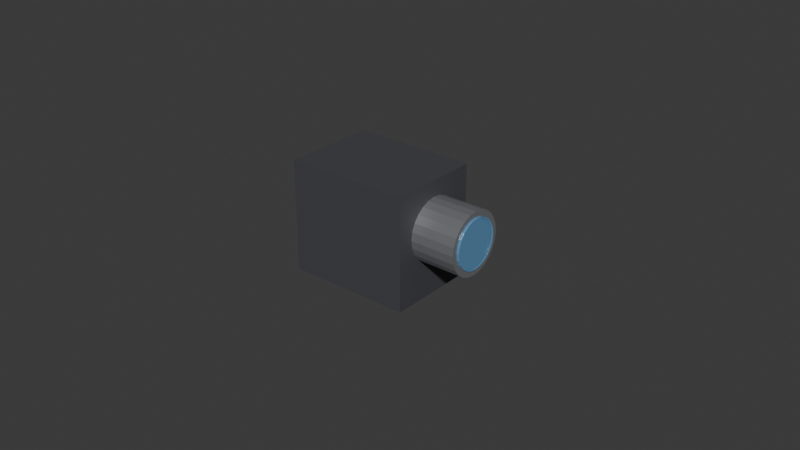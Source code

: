 # Source: camera_module.blend  (saved by Blender 4.5.92; exported with 4.5.12 LTS)
import bpy
from mathutils import Matrix  # noqa: F401  (used for matrix-valued properties, if any)

bpy.ops.wm.read_factory_settings(use_empty=True)
scene = bpy.context.scene
scene.name = 'Scene'

# ---- collections
col_collection = bpy.data.collections.new('Collection'); scene.collection.children.link(col_collection)

# ---- materials (node trees are filled in below, after node groups)
mat_orion_matteblack = bpy.data.materials.new('ORION_MatteBlack')
mat_orion_metalgray = bpy.data.materials.new('ORION_MetalGray')
mat_orion_glassblue = bpy.data.materials.new('ORION_GlassBlue')
mat_orion_glassblue.surface_render_method = 'BLENDED'
mat_orion_glassblue.blend_method = 'BLEND'

# ---- material node trees
mat_orion_matteblack.use_nodes = True; mat_orion_matteblack.node_tree.nodes.clear()
_N = mat_orion_matteblack.node_tree.nodes; _L = mat_orion_matteblack.node_tree.links
n0 = _N.new('ShaderNodeBsdfPrincipled'); n0.name = 'Principled BSDF'; n0.location = (-200, 100)
n0.inputs[0].default_value = (0.06, 0.06, 0.07, 1.0)
n0.inputs[2].default_value = 0.7
n1 = _N.new('ShaderNodeOutputMaterial'); n1.name = 'Material Output'; n1.location = (200, 100)
_L.new(n0.outputs[0], n1.inputs[0])
n1.is_active_output = True
mat_orion_metalgray.use_nodes = True; mat_orion_metalgray.node_tree.nodes.clear()
_N = mat_orion_metalgray.node_tree.nodes; _L = mat_orion_metalgray.node_tree.links
n0 = _N.new('ShaderNodeBsdfPrincipled'); n0.name = 'Principled BSDF'; n0.location = (-200, 100)
n0.inputs[0].default_value = (0.55, 0.57, 0.6, 1.0)
n0.inputs[1].default_value = 0.8
n0.inputs[2].default_value = 0.35
n1 = _N.new('ShaderNodeOutputMaterial'); n1.name = 'Material Output'; n1.location = (200, 100)
_L.new(n0.outputs[0], n1.inputs[0])
n1.is_active_output = True
mat_orion_glassblue.use_nodes = True; mat_orion_glassblue.node_tree.nodes.clear()
_N = mat_orion_glassblue.node_tree.nodes; _L = mat_orion_glassblue.node_tree.links
n0 = _N.new('ShaderNodeBsdfPrincipled'); n0.name = 'Principled BSDF'; n0.location = (-200, 100)
n0.inputs[0].default_value = (0.2, 0.55, 0.95, 1.0)
n0.inputs[2].default_value = 0.15
n0.inputs[4].default_value = 0.45
n1 = _N.new('ShaderNodeOutputMaterial'); n1.name = 'Material Output'; n1.location = (200, 100)
_L.new(n0.outputs[0], n1.inputs[0])
n1.is_active_output = True

# ---- world
world_world = bpy.data.worlds.new('World'); scene.world = world_world
world_world.use_nodes = True; world_world.node_tree.nodes.clear()
_N = world_world.node_tree.nodes; _L = world_world.node_tree.links
n0 = _N.new('ShaderNodeOutputWorld'); n0.name = 'World Output'; n0.location = (200, 100)
n1 = _N.new('ShaderNodeBackground'); n1.name = 'Background'; n1.location = (-200, 100)
n1.inputs[0].default_value = (0.05088, 0.05088, 0.05088, 1.0)
_L.new(n1.outputs[0], n0.inputs[0])
n0.is_active_output = True
world_world.color = (0.05088, 0.05088, 0.05088)
world_world.sun_shadow_jitter_overblur = 0.0

# ---- meshes
me_body = bpy.data.meshes.new('Body')
me_body.from_pydata([(-0.055, -0.015, -0.015), (-0.015, -0.015, -0.015), (-0.015, 0.015, -0.015), (-0.055, 0.015, -0.015), (-0.055, -0.015, 0.015), (-0.015, -0.015, 0.015), (-0.015, 0.015, 0.015), (-0.055, 0.015, 0.015)], [], [(0, 3, 2, 1), (4, 5, 6, 7), (1, 2, 6, 5), (0, 4, 7, 3), (0, 1, 5, 4), (3, 7, 6, 2)])
me_body.materials.append(mat_orion_matteblack)
me_body.update()
me_barrel = bpy.data.meshes.new('Barrel')
me_barrel.from_pydata([(-0.015, 0.0, -0.01), (-0.015, 0.002588, -0.009659), (-0.015, 0.005, -0.00866), (-0.015, 0.007071, -0.007071), (-0.015, 0.00866, -0.005), (-0.015, 0.009659, -0.002588), (-0.015, 0.01, -6.123e-19), (-0.015, 0.009659, 0.002588), (-0.015, 0.00866, 0.005), (-0.015, 0.007071, 0.007071), (-0.015, 0.005, 0.00866), (-0.015, 0.002588, 0.009659), (-0.015, 1.225e-18, 0.01), (-0.015, -0.002588, 0.009659), (-0.015, -0.005, 0.00866), (-0.015, -0.007071, 0.007071), (-0.015, -0.00866, 0.005), (-0.015, -0.009659, 0.002588), (-0.015, -0.01, 1.837e-18), (-0.015, -0.009659, -0.002588), (-0.015, -0.00866, -0.005), (-0.015, -0.007071, -0.007071), (-0.015, -0.005, -0.00866), (-0.015, -0.002588, -0.009659), (-0.0005, 0.0, -0.01), (-0.0005, 0.002588, -0.009659), (-0.0005, 0.005, -0.00866), (-0.0005, 0.007071, -0.007071), (-0.0005, 0.00866, -0.005), (-0.0005, 0.009659, -0.002588), (-0.0005, 0.01, -6.123e-19), (-0.0005, 0.009659, 0.002588), (-0.0005, 0.00866, 0.005), (-0.0005, 0.007071, 0.007071), (-0.0005, 0.005, 0.00866), (-0.0005, 0.002588, 0.009659), (-0.0005, 1.225e-18, 0.01), (-0.0005, -0.002588, 0.009659), (-0.0005, -0.005, 0.00866), (-0.0005, -0.007071, 0.007071), (-0.0005, -0.00866, 0.005), (-0.0005, -0.009659, 0.002588), (-0.0005, -0.01, 1.837e-18), (-0.0005, -0.009659, -0.002588), (-0.0005, -0.00866, -0.005), (-0.0005, -0.007071, -0.007071), (-0.0005, -0.005, -0.00866), (-0.0005, -0.002588, -0.009659)], [], [(0, 1, 25, 24), (1, 2, 26, 25), (2, 3, 27, 26), (3, 4, 28, 27), (4, 5, 29, 28), (5, 6, 30, 29), (6, 7, 31, 30), (7, 8, 32, 31), (8, 9, 33, 32), (9, 10, 34, 33), (10, 11, 35, 34), (11, 12, 36, 35), (12, 13, 37, 36), (13, 14, 38, 37), (14, 15, 39, 38), (15, 16, 40, 39), (16, 17, 41, 40), (17, 18, 42, 41), (18, 19, 43, 42), (19, 20, 44, 43), (20, 21, 45, 44), (21, 22, 46, 45), (22, 23, 47, 46), (23, 0, 24, 47), (23, 22, 21, 20, 19, 18, 17, 16, 15, 14, 13, 12, 11, 10, 9, 8, 7, 6, 5, 4, 3, 2, 1, 0), (24, 25, 26, 27, 28, 29, 30, 31, 32, 33, 34, 35, 36, 37, 38, 39, 40, 41, 42, 43, 44, 45, 46, 47)])
me_barrel.materials.append(mat_orion_metalgray)
me_barrel.update()
me_lens = bpy.data.meshes.new('Lens')
me_lens.from_pydata([(-0.0005, 0.0, -0.008), (-0.0005, 0.002071, -0.007727), (-0.0005, 0.004, -0.006928), (-0.0005, 0.005657, -0.005657), (-0.0005, 0.006928, -0.004), (-0.0005, 0.007727, -0.002071), (-0.0005, 0.008, -4.899e-19), (-0.0005, 0.007727, 0.002071), (-0.0005, 0.006928, 0.004), (-0.0005, 0.005657, 0.005657), (-0.0005, 0.004, 0.006928), (-0.0005, 0.002071, 0.007727), (-0.0005, 9.797e-19, 0.008), (-0.0005, -0.002071, 0.007727), (-0.0005, -0.004, 0.006928), (-0.0005, -0.005657, 0.005657), (-0.0005, -0.006928, 0.004), (-0.0005, -0.007727, 0.002071), (-0.0005, -0.008, 1.47e-18), (-0.0005, -0.007727, -0.002071), (-0.0005, -0.006928, -0.004), (-0.0005, -0.005657, -0.005657), (-0.0005, -0.004, -0.006928), (-0.0005, -0.002071, -0.007727), (0.0, 0.0, -0.008), (0.0, 0.002071, -0.007727), (0.0, 0.004, -0.006928), (0.0, 0.005657, -0.005657), (0.0, 0.006928, -0.004), (0.0, 0.007727, -0.002071), (0.0, 0.008, -4.899e-19), (0.0, 0.007727, 0.002071), (0.0, 0.006928, 0.004), (0.0, 0.005657, 0.005657), (0.0, 0.004, 0.006928), (0.0, 0.002071, 0.007727), (0.0, 9.797e-19, 0.008), (0.0, -0.002071, 0.007727), (0.0, -0.004, 0.006928), (0.0, -0.005657, 0.005657), (0.0, -0.006928, 0.004), (0.0, -0.007727, 0.002071), (0.0, -0.008, 1.47e-18), (0.0, -0.007727, -0.002071), (0.0, -0.006928, -0.004), (0.0, -0.005657, -0.005657), (0.0, -0.004, -0.006928), (0.0, -0.002071, -0.007727)], [], [(0, 1, 25, 24), (1, 2, 26, 25), (2, 3, 27, 26), (3, 4, 28, 27), (4, 5, 29, 28), (5, 6, 30, 29), (6, 7, 31, 30), (7, 8, 32, 31), (8, 9, 33, 32), (9, 10, 34, 33), (10, 11, 35, 34), (11, 12, 36, 35), (12, 13, 37, 36), (13, 14, 38, 37), (14, 15, 39, 38), (15, 16, 40, 39), (16, 17, 41, 40), (17, 18, 42, 41), (18, 19, 43, 42), (19, 20, 44, 43), (20, 21, 45, 44), (21, 22, 46, 45), (22, 23, 47, 46), (23, 0, 24, 47), (23, 22, 21, 20, 19, 18, 17, 16, 15, 14, 13, 12, 11, 10, 9, 8, 7, 6, 5, 4, 3, 2, 1, 0), (24, 25, 26, 27, 28, 29, 30, 31, 32, 33, 34, 35, 36, 37, 38, 39, 40, 41, 42, 43, 44, 45, 46, 47)])
me_lens.materials.append(mat_orion_glassblue)
me_lens.update()
me_bracket = bpy.data.meshes.new('Bracket')
me_bracket.from_pydata([(-0.055, -0.015, -0.021), (-0.015, -0.015, -0.021), (-0.015, 0.015, -0.021), (-0.055, 0.015, -0.021), (-0.055, -0.015, -0.015), (-0.015, -0.015, -0.015), (-0.015, 0.015, -0.015), (-0.055, 0.015, -0.015)], [], [(0, 3, 2, 1), (4, 5, 6, 7), (1, 2, 6, 5), (0, 4, 7, 3), (0, 1, 5, 4), (3, 7, 6, 2)])
me_bracket.materials.append(mat_orion_matteblack)
me_bracket.update()

# ---- objects
ob_body = bpy.data.objects.new('Body', me_body)
ob_barrel = bpy.data.objects.new('Barrel', me_barrel)
ob_lens = bpy.data.objects.new('Lens', me_lens)
ob_bracket = bpy.data.objects.new('Bracket', me_bracket)

# ---- transforms, parenting, visibility, modifiers, constraints
ob_body.location = (0.0, 0.0, 0.0)
ob_barrel.location = (0.0, 0.0, 0.0)
ob_lens.location = (0.0, 0.0, 0.0)
ob_bracket.location = (0.0, 0.0, 0.0)

# ---- collection membership
scene.collection.objects.link(ob_body)
scene.collection.objects.link(ob_barrel)
scene.collection.objects.link(ob_lens)
scene.collection.objects.link(ob_bracket)

# ---- scene / render settings (as saved in the file)
scene.frame_start = 1; scene.frame_end = 250; scene.frame_set(1)
scene.render.engine = 'BLENDER_EEVEE_NEXT'
bpy.context.view_layer.update()

# ---- added for rendering (the .blend has no active camera and no usable light): camera, sun
cam_auto = bpy.data.cameras.new('AutoCamera')
cam_auto.lens = 50.0
cam_auto.sensor_width = 36.0
cam_auto.clip_end = 1000.0
ob_auto_camera = bpy.data.objects.new('AutoCamera', cam_auto)
scene.collection.objects.link(ob_auto_camera)
ob_auto_camera.location = (0.157545, -0.222054, 0.145036)
ob_auto_camera.rotation_euler = (1.09748, -7.21219e-08, 0.694738)
scene.camera = ob_auto_camera
light_auto_sun = bpy.data.lights.new('AutoSun', 'SUN')
light_auto_sun.energy = 3.0
light_auto_sun.angle = 0.0523599
ob_auto_sun = bpy.data.objects.new('AutoSun', light_auto_sun)
scene.collection.objects.link(ob_auto_sun)
ob_auto_sun.rotation_euler = (0.872665, 0.174533, 0.523599)
bpy.context.view_layer.update()
